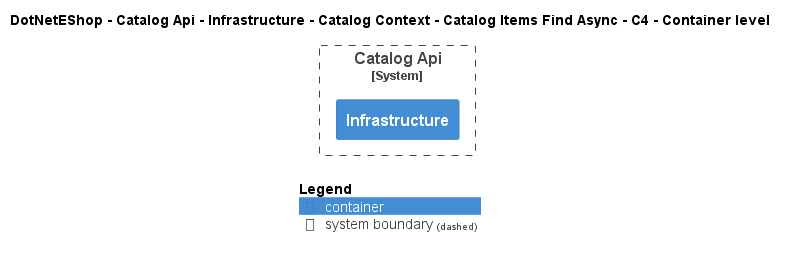

The diagram above was rendered by PlantUML. Its source (embedded in the PNG):
@startuml
!include ..\..\..\..\..\..\..\..\..\.c4s\C4_Container.puml

AddElementTag("c4interflow:lifecycle:new", $bgColor=green, $fontColor=#ffffff, $borderColor=green, $shadowing="False")
AddElementTag("c4interflow:lifecycle:changed", $bgColor=orange, $fontColor=#ffffff, $borderColor=orange, $shadowing="False")
AddElementTag("c4interflow:lifecycle:removed", $bgColor=red, $fontColor=#ffffff, $borderColor=red, $shadowing="False")

AddRelTag("c4interflow:lifecycle:new", $textColor=green, $lineColor=green)
AddRelTag("c4interflow:lifecycle:changed", $textColor=orange, $lineColor=orange)
AddRelTag("c4interflow:lifecycle:removed", $textColor=red, $lineColor=red)

SHOW_PERSON_PORTRAIT()
LAYOUT_TOP_DOWN()

skinparam linetype polyline

title DotNetEShop - Catalog Api - Infrastructure - Catalog Context - Catalog Items Find Async - C4 - Container level


System_Boundary(DotNetEShop.SoftwareSystems.CatalogApi, "Catalog Api") {
    Container(DotNetEShop.SoftwareSystems.CatalogApi.Containers.Infrastructure, "Infrastructure", "", "")
}



SHOW_LEGEND()
@enduml